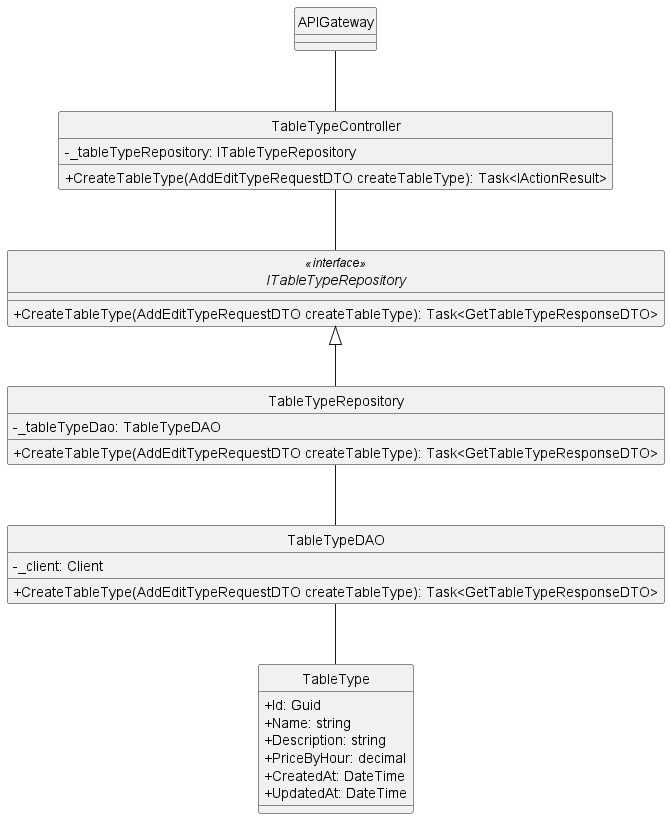

The diagram above was rendered by PlantUML. Its source (embedded in the PNG):
@startuml
hide circle
skinparam classAttributeIconSize 0
skinparam linetype ortho

class APIGateway {
}

class TableTypeController {
    - _tableTypeRepository: ITableTypeRepository
    + CreateTableType(AddEditTypeRequestDTO createTableType): Task<IActionResult>
}

interface ITableTypeRepository<<interface>> {
    + CreateTableType(AddEditTypeRequestDTO createTableType): Task<GetTableTypeResponseDTO>
}

class TableTypeRepository {
    - _tableTypeDao: TableTypeDAO
    + CreateTableType(AddEditTypeRequestDTO createTableType): Task<GetTableTypeResponseDTO>
}

class TableTypeDAO {
    - _client: Client
    + CreateTableType(AddEditTypeRequestDTO createTableType): Task<GetTableTypeResponseDTO>
}
class TableType {
    + Id: Guid
    + Name: string
    + Description: string
    + PriceByHour: decimal
    + CreatedAt: DateTime
    + UpdatedAt: DateTime
}

APIGateway -- TableTypeController
TableTypeController -- ITableTypeRepository
ITableTypeRepository <|-- TableTypeRepository
TableTypeRepository -- TableTypeDAO
TableTypeDAO -- TableType
@enduml